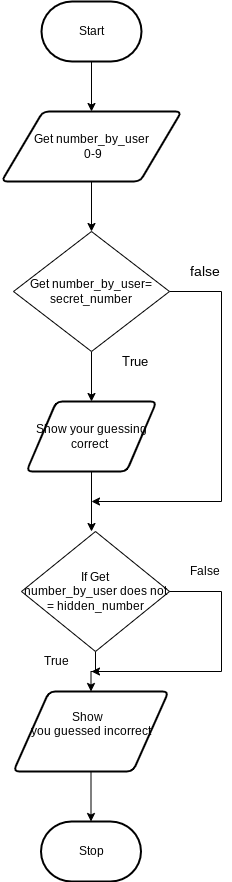

The diagram above was exported from draw.io. Its source (the exported page's mxGraphModel, read from the mxfile embedded in the PNG):
<mxGraphModel dx="1074" dy="741" grid="1" gridSize="10" guides="1" tooltips="1" connect="1" arrows="1" fold="1" page="1" pageScale="1" pageWidth="850" pageHeight="1100" math="0" shadow="0">
  <root>
    <mxCell id="0" />
    <mxCell id="1" parent="0" />
    <mxCell id="16" style="edgeStyle=none;html=1;" parent="1" source="17" target="19" edge="1">
      <mxGeometry relative="1" as="geometry" />
    </mxCell>
    <mxCell id="17" value="Start" style="strokeWidth=2;html=1;shape=mxgraph.flowchart.terminator;whiteSpace=wrap;" parent="1" vertex="1">
      <mxGeometry x="370" y="40" width="100" height="60" as="geometry" />
    </mxCell>
    <mxCell id="18" style="edgeStyle=none;html=1;" parent="1" source="19" edge="1">
      <mxGeometry relative="1" as="geometry">
        <mxPoint x="420" y="270" as="targetPoint" />
      </mxGeometry>
    </mxCell>
    <mxCell id="19" value="Get number_by_user&lt;br&gt;&amp;nbsp;0-9" style="shape=parallelogram;html=1;strokeWidth=2;perimeter=parallelogramPerimeter;whiteSpace=wrap;rounded=1;arcSize=12;size=0.23;" parent="1" vertex="1">
      <mxGeometry x="330" y="150" width="180" height="70" as="geometry" />
    </mxCell>
    <mxCell id="20" style="edgeStyle=none;html=1;exitX=0.5;exitY=1;exitDx=0;exitDy=0;" parent="1" source="24" target="22" edge="1">
      <mxGeometry relative="1" as="geometry">
        <mxPoint x="418.31999999999994" y="340" as="sourcePoint" />
      </mxGeometry>
    </mxCell>
    <mxCell id="21" style="edgeStyle=none;html=1;" parent="1" source="22" edge="1">
      <mxGeometry relative="1" as="geometry">
        <mxPoint x="420" y="570" as="targetPoint" />
      </mxGeometry>
    </mxCell>
    <mxCell id="22" value="Show your guessing correct&amp;nbsp;" style="shape=parallelogram;html=1;strokeWidth=2;perimeter=parallelogramPerimeter;whiteSpace=wrap;rounded=1;arcSize=12;size=0.23;" parent="1" vertex="1">
      <mxGeometry x="355" y="440" width="130" height="70" as="geometry" />
    </mxCell>
    <mxCell id="23" style="html=1;edgeStyle=orthogonalEdgeStyle;rounded=0;" parent="1" source="24" edge="1">
      <mxGeometry relative="1" as="geometry">
        <mxPoint x="420" y="540" as="targetPoint" />
        <Array as="points">
          <mxPoint x="550" y="330" />
          <mxPoint x="550" y="540" />
          <mxPoint x="420" y="540" />
        </Array>
      </mxGeometry>
    </mxCell>
    <mxCell id="24" value="Get number_by_user= secret_number" style="rhombus;whiteSpace=wrap;html=1;" parent="1" vertex="1">
      <mxGeometry x="342" y="270" width="156" height="120" as="geometry" />
    </mxCell>
    <mxCell id="25" value="&lt;font style=&quot;font-size: 14px&quot;&gt;false&lt;/font&gt;" style="text;html=1;align=center;verticalAlign=middle;resizable=0;points=[];autosize=1;strokeColor=none;fillColor=none;opacity=50;strokeWidth=6;" parent="1" vertex="1">
      <mxGeometry x="508" y="300" width="50" height="20" as="geometry" />
    </mxCell>
    <mxCell id="26" value="&lt;font style=&quot;font-size: 13px&quot;&gt;True&lt;/font&gt;" style="text;html=1;align=center;verticalAlign=middle;resizable=0;points=[];autosize=1;strokeColor=none;fillColor=none;" parent="1" vertex="1">
      <mxGeometry x="443" y="390" width="40" height="20" as="geometry" />
    </mxCell>
    <mxCell id="27" style="edgeStyle=orthogonalEdgeStyle;rounded=0;html=1;entryX=0.5;entryY=0;entryDx=0;entryDy=0;fontSize=24;" parent="1" source="28" target="32" edge="1">
      <mxGeometry relative="1" as="geometry" />
    </mxCell>
    <mxCell id="28" value="If Get number_by_user&amp;nbsp;does not = hidden_number" style="rhombus;whiteSpace=wrap;html=1;" parent="1" vertex="1">
      <mxGeometry x="350" y="570" width="148" height="120" as="geometry" />
    </mxCell>
    <mxCell id="29" value="&lt;font style=&quot;font-size: 12px&quot;&gt;False&lt;/font&gt;" style="text;html=1;align=center;verticalAlign=middle;resizable=0;points=[];autosize=1;strokeColor=none;fillColor=none;" parent="1" vertex="1">
      <mxGeometry x="508" y="600" width="50" height="20" as="geometry" />
    </mxCell>
    <mxCell id="30" style="html=1;edgeStyle=orthogonalEdgeStyle;rounded=0;" parent="1" edge="1">
      <mxGeometry relative="1" as="geometry">
        <mxPoint x="420" y="710" as="targetPoint" />
        <mxPoint x="498" y="630" as="sourcePoint" />
        <Array as="points">
          <mxPoint x="498" y="630" />
          <mxPoint x="550" y="630" />
          <mxPoint x="550" y="710" />
        </Array>
      </mxGeometry>
    </mxCell>
    <mxCell id="31" style="edgeStyle=orthogonalEdgeStyle;rounded=0;html=1;fontSize=24;" parent="1" source="32" target="34" edge="1">
      <mxGeometry relative="1" as="geometry" />
    </mxCell>
    <mxCell id="32" value="Show&amp;nbsp;&amp;nbsp;&lt;br&gt;you guessed incorrect&lt;br&gt;&amp;nbsp;" style="shape=parallelogram;html=1;strokeWidth=2;perimeter=parallelogramPerimeter;whiteSpace=wrap;rounded=1;arcSize=12;size=0.23;" parent="1" vertex="1">
      <mxGeometry x="342" y="730" width="155" height="80" as="geometry" />
    </mxCell>
    <mxCell id="33" value="&lt;font style=&quot;font-size: 12px&quot;&gt;True&lt;/font&gt;" style="text;html=1;align=center;verticalAlign=middle;resizable=0;points=[];autosize=1;strokeColor=none;fillColor=none;" parent="1" vertex="1">
      <mxGeometry x="365" y="690" width="40" height="20" as="geometry" />
    </mxCell>
    <mxCell id="34" value="Stop" style="strokeWidth=2;html=1;shape=mxgraph.flowchart.terminator;whiteSpace=wrap;" parent="1" vertex="1">
      <mxGeometry x="369.5" y="860" width="100" height="60" as="geometry" />
    </mxCell>
  </root>
</mxGraphModel>